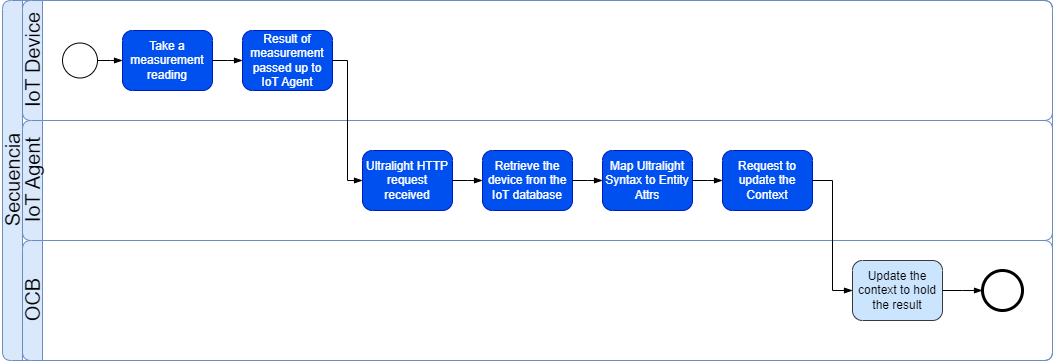

The diagram above was exported from draw.io. Its source (the exported page's mxGraphModel, read from the mxfile embedded in the PNG):
<mxGraphModel dx="745" dy="1144" grid="1" gridSize="10" guides="1" tooltips="1" connect="1" arrows="1" fold="1" page="1" pageScale="1" pageWidth="850" pageHeight="1100" math="0" shadow="0">
  <root>
    <mxCell id="0" />
    <mxCell id="1" parent="0" />
    <mxCell id="O48E-9QGlnhbWHJWWaUY-7" value="Secuencia" style="swimlane;childLayout=stackLayout;resizeParent=1;resizeParentMax=0;horizontal=0;startSize=20;horizontalStack=0;html=1;hachureGap=4;fontFamily=Helvetica;fontSize=20;rounded=1;shadow=0;swimlaneLine=1;fontStyle=0;fillColor=#dae8fc;strokeColor=#6c8ebf;" vertex="1" parent="1">
      <mxGeometry x="40" y="230" width="1050" height="360" as="geometry">
        <mxRectangle x="40" y="230" width="50" height="120" as="alternateBounds" />
      </mxGeometry>
    </mxCell>
    <mxCell id="O48E-9QGlnhbWHJWWaUY-8" value="IoT Device" style="swimlane;startSize=20;horizontal=0;html=1;hachureGap=4;fontFamily=Helvetica;fontSize=20;swimlaneLine=1;rounded=1;fontStyle=0;fillColor=#dae8fc;strokeColor=#6c8ebf;" vertex="1" parent="O48E-9QGlnhbWHJWWaUY-7">
      <mxGeometry x="20" width="1030" height="120" as="geometry" />
    </mxCell>
    <mxCell id="O48E-9QGlnhbWHJWWaUY-13" value="" style="points=[[0.145,0.145,0],[0.5,0,0],[0.855,0.145,0],[1,0.5,0],[0.855,0.855,0],[0.5,1,0],[0.145,0.855,0],[0,0.5,0]];shape=mxgraph.bpmn.event;html=1;verticalLabelPosition=bottom;labelBackgroundColor=#ffffff;verticalAlign=top;align=center;perimeter=ellipsePerimeter;outlineConnect=0;aspect=fixed;outline=standard;symbol=general;hachureGap=4;fontFamily=Helvetica;fontSize=20;fontStyle=0" vertex="1" parent="O48E-9QGlnhbWHJWWaUY-8">
      <mxGeometry x="40" y="42.5" width="35" height="35" as="geometry" />
    </mxCell>
    <mxCell id="O48E-9QGlnhbWHJWWaUY-15" value="Take a measurement reading" style="points=[[0.25,0,0],[0.5,0,0],[0.75,0,0],[1,0.25,0],[1,0.5,0],[1,0.75,0],[0.75,1,0],[0.5,1,0],[0.25,1,0],[0,0.75,0],[0,0.5,0],[0,0.25,0]];shape=mxgraph.bpmn.task;whiteSpace=wrap;rectStyle=rounded;size=10;html=1;container=1;expand=0;collapsible=0;taskMarker=abstract;strokeColor=#001DBC;fillColor=#0050ef;fontColor=#ffffff;" vertex="1" parent="O48E-9QGlnhbWHJWWaUY-8">
      <mxGeometry x="100" y="30" width="90" height="60" as="geometry" />
    </mxCell>
    <mxCell id="O48E-9QGlnhbWHJWWaUY-14" value="" style="edgeStyle=elbowEdgeStyle;fontSize=12;html=1;endArrow=blockThin;endFill=1;rounded=0;exitX=1;exitY=0.5;exitDx=0;exitDy=0;exitPerimeter=0;" edge="1" parent="O48E-9QGlnhbWHJWWaUY-8" source="O48E-9QGlnhbWHJWWaUY-13" target="O48E-9QGlnhbWHJWWaUY-15">
      <mxGeometry width="160" relative="1" as="geometry">
        <mxPoint x="160" y="180" as="sourcePoint" />
        <mxPoint x="110" y="60" as="targetPoint" />
      </mxGeometry>
    </mxCell>
    <mxCell id="O48E-9QGlnhbWHJWWaUY-18" value="Result of measurement passed up to IoT Agent" style="points=[[0.25,0,0],[0.5,0,0],[0.75,0,0],[1,0.25,0],[1,0.5,0],[1,0.75,0],[0.75,1,0],[0.5,1,0],[0.25,1,0],[0,0.75,0],[0,0.5,0],[0,0.25,0]];shape=mxgraph.bpmn.task;whiteSpace=wrap;rectStyle=rounded;size=10;html=1;container=1;expand=0;collapsible=0;taskMarker=abstract;strokeColor=#001DBC;fillColor=#0050ef;fontColor=#ffffff;" vertex="1" parent="O48E-9QGlnhbWHJWWaUY-8">
      <mxGeometry x="220" y="30" width="90" height="60" as="geometry" />
    </mxCell>
    <mxCell id="O48E-9QGlnhbWHJWWaUY-16" value="" style="edgeStyle=elbowEdgeStyle;fontSize=12;html=1;endArrow=blockThin;endFill=1;rounded=0;exitX=1;exitY=0.5;exitDx=0;exitDy=0;exitPerimeter=0;entryX=0;entryY=0.5;entryDx=0;entryDy=0;entryPerimeter=0;" edge="1" parent="O48E-9QGlnhbWHJWWaUY-8" source="O48E-9QGlnhbWHJWWaUY-15" target="O48E-9QGlnhbWHJWWaUY-18">
      <mxGeometry width="160" relative="1" as="geometry">
        <mxPoint x="160" y="180" as="sourcePoint" />
        <mxPoint x="260" y="60" as="targetPoint" />
      </mxGeometry>
    </mxCell>
    <mxCell id="O48E-9QGlnhbWHJWWaUY-9" value="IoT Agent" style="swimlane;startSize=20;horizontal=0;html=1;hachureGap=4;fontFamily=Helvetica;fontSize=20;swimlaneLine=1;rounded=1;fontStyle=0;fillColor=#dae8fc;strokeColor=#6c8ebf;" vertex="1" parent="O48E-9QGlnhbWHJWWaUY-7">
      <mxGeometry x="20" y="120" width="1030" height="120" as="geometry" />
    </mxCell>
    <mxCell id="O48E-9QGlnhbWHJWWaUY-20" value="Ultralight HTTP request received" style="points=[[0.25,0,0],[0.5,0,0],[0.75,0,0],[1,0.25,0],[1,0.5,0],[1,0.75,0],[0.75,1,0],[0.5,1,0],[0.25,1,0],[0,0.75,0],[0,0.5,0],[0,0.25,0]];shape=mxgraph.bpmn.task;whiteSpace=wrap;rectStyle=rounded;size=10;html=1;container=1;expand=0;collapsible=0;taskMarker=abstract;strokeColor=#001DBC;fillColor=#0050ef;fontColor=#ffffff;" vertex="1" parent="O48E-9QGlnhbWHJWWaUY-9">
      <mxGeometry x="340" y="30" width="90" height="60" as="geometry" />
    </mxCell>
    <mxCell id="O48E-9QGlnhbWHJWWaUY-23" value="Retrieve the device fron the IoT database" style="points=[[0.25,0,0],[0.5,0,0],[0.75,0,0],[1,0.25,0],[1,0.5,0],[1,0.75,0],[0.75,1,0],[0.5,1,0],[0.25,1,0],[0,0.75,0],[0,0.5,0],[0,0.25,0]];shape=mxgraph.bpmn.task;whiteSpace=wrap;rectStyle=rounded;size=10;html=1;container=1;expand=0;collapsible=0;taskMarker=abstract;strokeColor=#001DBC;fillColor=#0050ef;fontColor=#ffffff;" vertex="1" parent="O48E-9QGlnhbWHJWWaUY-9">
      <mxGeometry x="460" y="30" width="90" height="60" as="geometry" />
    </mxCell>
    <mxCell id="O48E-9QGlnhbWHJWWaUY-22" value="Map Ultralight Syntax to Entity Attrs" style="points=[[0.25,0,0],[0.5,0,0],[0.75,0,0],[1,0.25,0],[1,0.5,0],[1,0.75,0],[0.75,1,0],[0.5,1,0],[0.25,1,0],[0,0.75,0],[0,0.5,0],[0,0.25,0]];shape=mxgraph.bpmn.task;whiteSpace=wrap;rectStyle=rounded;size=10;html=1;container=1;expand=0;collapsible=0;taskMarker=abstract;strokeColor=#001DBC;fillColor=#0050ef;fontColor=#ffffff;" vertex="1" parent="O48E-9QGlnhbWHJWWaUY-9">
      <mxGeometry x="580" y="30" width="90" height="60" as="geometry" />
    </mxCell>
    <mxCell id="O48E-9QGlnhbWHJWWaUY-21" value="Request to update the Context" style="points=[[0.25,0,0],[0.5,0,0],[0.75,0,0],[1,0.25,0],[1,0.5,0],[1,0.75,0],[0.75,1,0],[0.5,1,0],[0.25,1,0],[0,0.75,0],[0,0.5,0],[0,0.25,0]];shape=mxgraph.bpmn.task;whiteSpace=wrap;rectStyle=rounded;size=10;html=1;container=1;expand=0;collapsible=0;taskMarker=abstract;strokeColor=#001DBC;fillColor=#0050ef;fontColor=#ffffff;" vertex="1" parent="O48E-9QGlnhbWHJWWaUY-9">
      <mxGeometry x="700" y="30" width="90" height="60" as="geometry" />
    </mxCell>
    <mxCell id="O48E-9QGlnhbWHJWWaUY-29" value="" style="edgeStyle=elbowEdgeStyle;fontSize=12;html=1;endArrow=blockThin;endFill=1;rounded=0;exitX=1;exitY=0.5;exitDx=0;exitDy=0;exitPerimeter=0;entryX=0;entryY=0.5;entryDx=0;entryDy=0;entryPerimeter=0;" edge="1" parent="O48E-9QGlnhbWHJWWaUY-9" source="O48E-9QGlnhbWHJWWaUY-20" target="O48E-9QGlnhbWHJWWaUY-23">
      <mxGeometry width="160" relative="1" as="geometry">
        <mxPoint x="540" y="170" as="sourcePoint" />
        <mxPoint x="700" y="170" as="targetPoint" />
      </mxGeometry>
    </mxCell>
    <mxCell id="O48E-9QGlnhbWHJWWaUY-28" value="" style="edgeStyle=elbowEdgeStyle;fontSize=12;html=1;endArrow=blockThin;endFill=1;rounded=0;exitX=1;exitY=0.5;exitDx=0;exitDy=0;exitPerimeter=0;entryX=0;entryY=0.5;entryDx=0;entryDy=0;entryPerimeter=0;" edge="1" parent="O48E-9QGlnhbWHJWWaUY-9" source="O48E-9QGlnhbWHJWWaUY-23" target="O48E-9QGlnhbWHJWWaUY-22">
      <mxGeometry width="160" relative="1" as="geometry">
        <mxPoint x="540" y="170" as="sourcePoint" />
        <mxPoint x="700" y="170" as="targetPoint" />
      </mxGeometry>
    </mxCell>
    <mxCell id="O48E-9QGlnhbWHJWWaUY-27" value="" style="edgeStyle=elbowEdgeStyle;fontSize=12;html=1;endArrow=blockThin;endFill=1;rounded=0;exitX=1;exitY=0.5;exitDx=0;exitDy=0;exitPerimeter=0;entryX=0;entryY=0.5;entryDx=0;entryDy=0;entryPerimeter=0;" edge="1" parent="O48E-9QGlnhbWHJWWaUY-9" source="O48E-9QGlnhbWHJWWaUY-22" target="O48E-9QGlnhbWHJWWaUY-21">
      <mxGeometry width="160" relative="1" as="geometry">
        <mxPoint x="540" y="170" as="sourcePoint" />
        <mxPoint x="700" y="170" as="targetPoint" />
      </mxGeometry>
    </mxCell>
    <mxCell id="O48E-9QGlnhbWHJWWaUY-10" value="OCB" style="swimlane;startSize=20;horizontal=0;html=1;hachureGap=4;fontFamily=Helvetica;fontSize=20;swimlaneLine=1;rounded=1;fontStyle=0;fillColor=#dae8fc;strokeColor=#6c8ebf;" vertex="1" parent="O48E-9QGlnhbWHJWWaUY-7">
      <mxGeometry x="20" y="240" width="1030" height="120" as="geometry" />
    </mxCell>
    <mxCell id="O48E-9QGlnhbWHJWWaUY-24" value="Update the context to hold the result" style="points=[[0.25,0,0],[0.5,0,0],[0.75,0,0],[1,0.25,0],[1,0.5,0],[1,0.75,0],[0.75,1,0],[0.5,1,0],[0.25,1,0],[0,0.75,0],[0,0.5,0],[0,0.25,0]];shape=mxgraph.bpmn.task;whiteSpace=wrap;rectStyle=rounded;size=10;html=1;container=1;expand=0;collapsible=0;taskMarker=abstract;strokeColor=#36393d;fillColor=#cce5ff;" vertex="1" parent="O48E-9QGlnhbWHJWWaUY-10">
      <mxGeometry x="830" y="20" width="90" height="60" as="geometry" />
    </mxCell>
    <mxCell id="O48E-9QGlnhbWHJWWaUY-25" value="" style="points=[[0.145,0.145,0],[0.5,0,0],[0.855,0.145,0],[1,0.5,0],[0.855,0.855,0],[0.5,1,0],[0.145,0.855,0],[0,0.5,0]];shape=mxgraph.bpmn.event;html=1;verticalLabelPosition=bottom;labelBackgroundColor=#ffffff;verticalAlign=top;align=center;perimeter=ellipsePerimeter;outlineConnect=0;aspect=fixed;outline=end;symbol=terminate2;" vertex="1" parent="O48E-9QGlnhbWHJWWaUY-10">
      <mxGeometry x="960" y="30" width="40" height="40" as="geometry" />
    </mxCell>
    <mxCell id="O48E-9QGlnhbWHJWWaUY-31" value="" style="edgeStyle=elbowEdgeStyle;fontSize=12;html=1;endArrow=blockThin;endFill=1;rounded=0;exitX=1;exitY=0.5;exitDx=0;exitDy=0;exitPerimeter=0;entryX=0;entryY=0.5;entryDx=0;entryDy=0;entryPerimeter=0;" edge="1" parent="O48E-9QGlnhbWHJWWaUY-10" source="O48E-9QGlnhbWHJWWaUY-24" target="O48E-9QGlnhbWHJWWaUY-25">
      <mxGeometry width="160" relative="1" as="geometry">
        <mxPoint x="580" y="50" as="sourcePoint" />
        <mxPoint x="740" y="50" as="targetPoint" />
      </mxGeometry>
    </mxCell>
    <mxCell id="O48E-9QGlnhbWHJWWaUY-26" value="" style="edgeStyle=elbowEdgeStyle;fontSize=12;html=1;endArrow=blockThin;endFill=1;rounded=0;exitX=1;exitY=0.5;exitDx=0;exitDy=0;exitPerimeter=0;entryX=0;entryY=0.5;entryDx=0;entryDy=0;entryPerimeter=0;" edge="1" parent="O48E-9QGlnhbWHJWWaUY-7" source="O48E-9QGlnhbWHJWWaUY-18" target="O48E-9QGlnhbWHJWWaUY-20">
      <mxGeometry width="160" relative="1" as="geometry">
        <mxPoint x="600" y="290" as="sourcePoint" />
        <mxPoint x="760" y="290" as="targetPoint" />
      </mxGeometry>
    </mxCell>
    <mxCell id="O48E-9QGlnhbWHJWWaUY-30" value="" style="edgeStyle=elbowEdgeStyle;fontSize=12;html=1;endArrow=blockThin;endFill=1;rounded=0;exitX=1;exitY=0.5;exitDx=0;exitDy=0;exitPerimeter=0;entryX=0;entryY=0.5;entryDx=0;entryDy=0;entryPerimeter=0;" edge="1" parent="O48E-9QGlnhbWHJWWaUY-7" source="O48E-9QGlnhbWHJWWaUY-21" target="O48E-9QGlnhbWHJWWaUY-24">
      <mxGeometry width="160" relative="1" as="geometry">
        <mxPoint x="600" y="290" as="sourcePoint" />
        <mxPoint x="760" y="290" as="targetPoint" />
      </mxGeometry>
    </mxCell>
  </root>
</mxGraphModel>